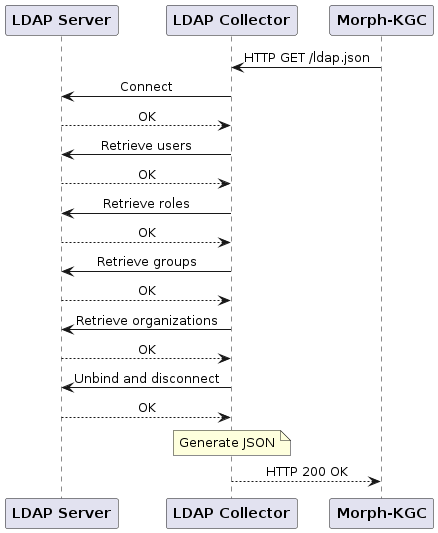

The diagram above was rendered by PlantUML. Its source (embedded in the PNG):
@startuml
participant "<b>LDAP Server</b>" as LDAP_Server order 10
participant "<b>LDAP Collector</b>" as LDAP_Collector order 20
participant "<b>Morph-KGC</b>" as Morph order 30

skinparam sequenceMessageAlign center

Morph -> LDAP_Collector: HTTP GET /ldap.json

LDAP_Collector -> LDAP_Server: Connect
LDAP_Server --> LDAP_Collector: OK
LDAP_Collector -> LDAP_Server: Retrieve users
LDAP_Server --> LDAP_Collector: OK
LDAP_Collector -> LDAP_Server: Retrieve roles
LDAP_Server --> LDAP_Collector: OK
LDAP_Collector -> LDAP_Server: Retrieve groups
LDAP_Server --> LDAP_Collector: OK
LDAP_Collector -> LDAP_Server: Retrieve organizations
LDAP_Server --> LDAP_Collector: OK
LDAP_Collector -> LDAP_Server: Unbind and disconnect
LDAP_Server --> LDAP_Collector: OK

note over LDAP_Collector: Generate JSON

LDAP_Collector --> Morph: HTTP 200 OK
@enduml